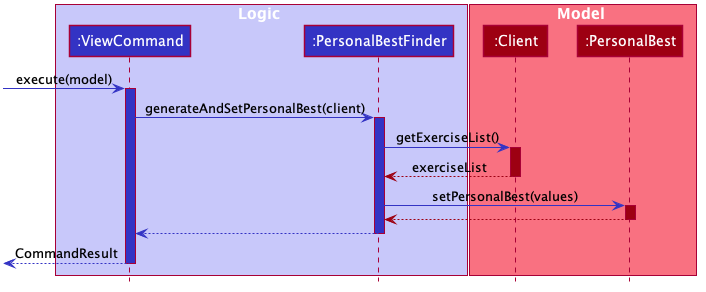

The diagram above was rendered by PlantUML. Its source (embedded in the PNG):
@startuml








skinparam BackgroundColor #FFFFFFF

skinparam Shadowing false

skinparam Class {
    FontColor #FFFFFF
    BorderThickness 1
    BorderColor #FFFFFF
    StereotypeFontColor #FFFFFF
    FontName Arial
}

skinparam Actor {
    BorderColor #000000
    Color #000000
    FontName Arial
}

skinparam Sequence {
    MessageAlign center
    BoxFontSize 15
    BoxPadding 0
    BoxFontColor #FFFFFF
    FontName Arial
}

skinparam Participant {
    FontColor #FFFFFFF
    Padding 20
}

skinparam MinClassWidth 50
skinparam ParticipantPadding 10
skinparam Shadowing false
skinparam DefaultTextAlignment center
skinparam packageStyle Rectangle

hide footbox
hide members
hide circle

box Logic #C8C8FA
    Participant ":ViewCommand" as ViewCommand #3333C4
    Participant ":PersonalBestFinder" as PersonalBestFinder #3333C4
end box

box Model #F97181
    Participant ":Client" as Client #9D0012
    Participant ":PersonalBest" as PersonalBest #9D0012
endbox

[-[#3333C4]> ViewCommand : execute(model)

activate ViewCommand #3333C4
ViewCommand -[#3333C4]> PersonalBestFinder : generateAndSetPersonalBest(client)

activate PersonalBestFinder #3333C4
PersonalBestFinder -[#3333C4]> Client : getExerciseList()

activate Client #9D0012
PersonalBestFinder <[#9D0012]-- Client : exerciseList
deactivate Client

PersonalBestFinder -[#3333C4]> PersonalBest : setPersonalBest(values)
activate PersonalBest #9D0012
PersonalBestFinder <[#9D0012]-- PersonalBest
deactivate PersonalBest

ViewCommand <[#3333C4]-- PersonalBestFinder
deactivate PersonalBestFinder

<[#3333C4]-- ViewCommand : CommandResult

deactivate ViewCommand

@enduml